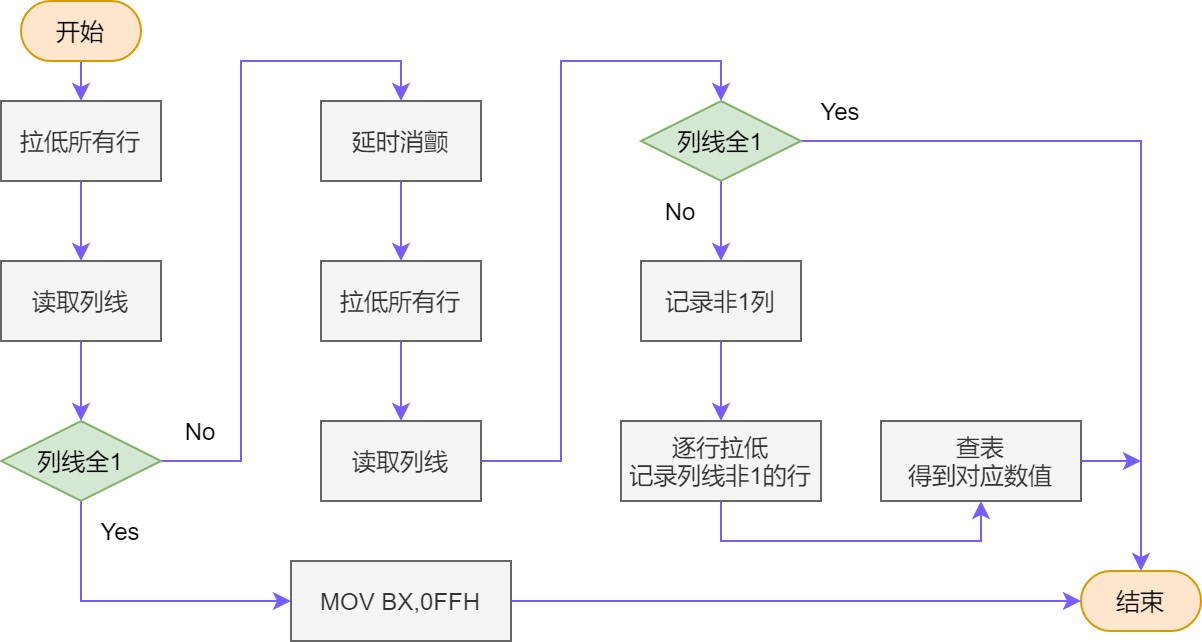

The diagram above was exported from draw.io. Its source (the exported page's mxGraphModel, read from the mxfile embedded in the PNG):
<mxGraphModel dx="667" dy="660" grid="1" gridSize="10" guides="1" tooltips="1" connect="1" arrows="1" fold="1" page="1" pageScale="1" pageWidth="827" pageHeight="1169" math="0" shadow="0">
  <root>
    <mxCell id="01_EaNSV8eTENqDQba_r-0" />
    <mxCell id="01_EaNSV8eTENqDQba_r-1" parent="01_EaNSV8eTENqDQba_r-0" />
    <mxCell id="01_EaNSV8eTENqDQba_r-2" style="edgeStyle=orthogonalEdgeStyle;rounded=0;jumpStyle=arc;jumpSize=12;orthogonalLoop=1;jettySize=auto;html=1;exitX=0.5;exitY=1;exitDx=0;exitDy=0;entryX=0.5;entryY=0;entryDx=0;entryDy=0;strokeColor=#745EFF;" edge="1" parent="01_EaNSV8eTENqDQba_r-1" source="01_EaNSV8eTENqDQba_r-3" target="01_EaNSV8eTENqDQba_r-7">
      <mxGeometry relative="1" as="geometry" />
    </mxCell>
    <mxCell id="01_EaNSV8eTENqDQba_r-3" value="开始" style="rounded=1;whiteSpace=wrap;html=1;arcSize=50;fillColor=#ffe6cc;strokeColor=#d79b00;" vertex="1" parent="01_EaNSV8eTENqDQba_r-1">
      <mxGeometry x="330" y="110" width="60" height="30" as="geometry" />
    </mxCell>
    <mxCell id="01_EaNSV8eTENqDQba_r-4" value="Yes" style="text;html=1;strokeColor=none;fillColor=none;align=center;verticalAlign=middle;whiteSpace=wrap;rounded=0;" vertex="1" parent="01_EaNSV8eTENqDQba_r-1">
      <mxGeometry x="360" y="360" width="40" height="30" as="geometry" />
    </mxCell>
    <mxCell id="01_EaNSV8eTENqDQba_r-5" value="No" style="text;html=1;strokeColor=none;fillColor=none;align=center;verticalAlign=middle;whiteSpace=wrap;rounded=0;" vertex="1" parent="01_EaNSV8eTENqDQba_r-1">
      <mxGeometry x="400" y="310" width="40" height="30" as="geometry" />
    </mxCell>
    <mxCell id="01_EaNSV8eTENqDQba_r-6" style="edgeStyle=orthogonalEdgeStyle;rounded=0;jumpStyle=arc;jumpSize=12;orthogonalLoop=1;jettySize=auto;html=1;exitX=0.5;exitY=1;exitDx=0;exitDy=0;entryX=0.5;entryY=0;entryDx=0;entryDy=0;strokeColor=#745EFF;" edge="1" parent="01_EaNSV8eTENqDQba_r-1" source="01_EaNSV8eTENqDQba_r-7" target="01_EaNSV8eTENqDQba_r-9">
      <mxGeometry relative="1" as="geometry" />
    </mxCell>
    <mxCell id="01_EaNSV8eTENqDQba_r-7" value="拉低所有行" style="rounded=1;whiteSpace=wrap;html=1;arcSize=0;fillColor=#f5f5f5;fontColor=#333333;strokeColor=#666666;" vertex="1" parent="01_EaNSV8eTENqDQba_r-1">
      <mxGeometry x="320" y="160" width="80" height="40" as="geometry" />
    </mxCell>
    <mxCell id="01_EaNSV8eTENqDQba_r-8" style="edgeStyle=orthogonalEdgeStyle;rounded=0;jumpStyle=arc;jumpSize=12;orthogonalLoop=1;jettySize=auto;html=1;exitX=0.5;exitY=1;exitDx=0;exitDy=0;entryX=0.5;entryY=0;entryDx=0;entryDy=0;strokeColor=#745EFF;" edge="1" parent="01_EaNSV8eTENqDQba_r-1" source="01_EaNSV8eTENqDQba_r-9" target="01_EaNSV8eTENqDQba_r-12">
      <mxGeometry relative="1" as="geometry" />
    </mxCell>
    <mxCell id="01_EaNSV8eTENqDQba_r-9" value="读取列线" style="rounded=1;whiteSpace=wrap;html=1;arcSize=0;fillColor=#f5f5f5;fontColor=#333333;strokeColor=#666666;" vertex="1" parent="01_EaNSV8eTENqDQba_r-1">
      <mxGeometry x="320" y="240" width="80" height="40" as="geometry" />
    </mxCell>
    <mxCell id="01_EaNSV8eTENqDQba_r-10" style="edgeStyle=orthogonalEdgeStyle;rounded=0;jumpStyle=arc;jumpSize=12;orthogonalLoop=1;jettySize=auto;html=1;exitX=1;exitY=0.5;exitDx=0;exitDy=0;strokeColor=#745EFF;entryX=0.5;entryY=0;entryDx=0;entryDy=0;" edge="1" parent="01_EaNSV8eTENqDQba_r-1" source="01_EaNSV8eTENqDQba_r-12" target="01_EaNSV8eTENqDQba_r-14">
      <mxGeometry relative="1" as="geometry">
        <mxPoint x="470" y="100" as="targetPoint" />
      </mxGeometry>
    </mxCell>
    <mxCell id="01_EaNSV8eTENqDQba_r-33" style="edgeStyle=orthogonalEdgeStyle;rounded=0;jumpStyle=arc;jumpSize=12;orthogonalLoop=1;jettySize=auto;html=1;exitX=0.5;exitY=1;exitDx=0;exitDy=0;entryX=0;entryY=0.5;entryDx=0;entryDy=0;strokeColor=#745EFF;" edge="1" parent="01_EaNSV8eTENqDQba_r-1" source="01_EaNSV8eTENqDQba_r-12" target="01_EaNSV8eTENqDQba_r-32">
      <mxGeometry relative="1" as="geometry" />
    </mxCell>
    <mxCell id="01_EaNSV8eTENqDQba_r-12" value="列线全1" style="rhombus;whiteSpace=wrap;html=1;fillColor=#d5e8d4;strokeColor=#82b366;" vertex="1" parent="01_EaNSV8eTENqDQba_r-1">
      <mxGeometry x="320" y="320" width="80" height="40" as="geometry" />
    </mxCell>
    <mxCell id="01_EaNSV8eTENqDQba_r-13" style="edgeStyle=orthogonalEdgeStyle;rounded=0;jumpStyle=arc;jumpSize=12;orthogonalLoop=1;jettySize=auto;html=1;exitX=0.5;exitY=1;exitDx=0;exitDy=0;entryX=0.5;entryY=0;entryDx=0;entryDy=0;strokeColor=#745EFF;" edge="1" parent="01_EaNSV8eTENqDQba_r-1" source="01_EaNSV8eTENqDQba_r-14" target="01_EaNSV8eTENqDQba_r-16">
      <mxGeometry relative="1" as="geometry" />
    </mxCell>
    <mxCell id="01_EaNSV8eTENqDQba_r-14" value="延时消颤" style="rounded=1;whiteSpace=wrap;html=1;arcSize=0;fillColor=#f5f5f5;fontColor=#333333;strokeColor=#666666;" vertex="1" parent="01_EaNSV8eTENqDQba_r-1">
      <mxGeometry x="480" y="160" width="80" height="40" as="geometry" />
    </mxCell>
    <mxCell id="01_EaNSV8eTENqDQba_r-15" style="edgeStyle=orthogonalEdgeStyle;rounded=0;jumpStyle=arc;jumpSize=12;orthogonalLoop=1;jettySize=auto;html=1;exitX=0.5;exitY=1;exitDx=0;exitDy=0;entryX=0.5;entryY=0;entryDx=0;entryDy=0;strokeColor=#745EFF;" edge="1" parent="01_EaNSV8eTENqDQba_r-1" source="01_EaNSV8eTENqDQba_r-16" target="01_EaNSV8eTENqDQba_r-18">
      <mxGeometry relative="1" as="geometry" />
    </mxCell>
    <mxCell id="01_EaNSV8eTENqDQba_r-16" value="拉低所有行" style="rounded=1;whiteSpace=wrap;html=1;arcSize=0;fillColor=#f5f5f5;fontColor=#333333;strokeColor=#666666;" vertex="1" parent="01_EaNSV8eTENqDQba_r-1">
      <mxGeometry x="480" y="240" width="80" height="40" as="geometry" />
    </mxCell>
    <mxCell id="01_EaNSV8eTENqDQba_r-17" style="edgeStyle=orthogonalEdgeStyle;rounded=0;jumpStyle=arc;jumpSize=12;orthogonalLoop=1;jettySize=auto;html=1;exitX=1;exitY=0.5;exitDx=0;exitDy=0;entryX=0.5;entryY=0;entryDx=0;entryDy=0;strokeColor=#745EFF;" edge="1" parent="01_EaNSV8eTENqDQba_r-1" source="01_EaNSV8eTENqDQba_r-18" target="01_EaNSV8eTENqDQba_r-21">
      <mxGeometry relative="1" as="geometry" />
    </mxCell>
    <mxCell id="01_EaNSV8eTENqDQba_r-18" value="读取列线" style="rounded=1;whiteSpace=wrap;html=1;arcSize=0;fillColor=#f5f5f5;fontColor=#333333;strokeColor=#666666;" vertex="1" parent="01_EaNSV8eTENqDQba_r-1">
      <mxGeometry x="480" y="320" width="80" height="40" as="geometry" />
    </mxCell>
    <mxCell id="01_EaNSV8eTENqDQba_r-19" style="edgeStyle=orthogonalEdgeStyle;rounded=0;jumpStyle=arc;jumpSize=12;orthogonalLoop=1;jettySize=auto;html=1;exitX=0.5;exitY=1;exitDx=0;exitDy=0;entryX=0.5;entryY=0;entryDx=0;entryDy=0;strokeColor=#745EFF;" edge="1" parent="01_EaNSV8eTENqDQba_r-1" source="01_EaNSV8eTENqDQba_r-21" target="01_EaNSV8eTENqDQba_r-24">
      <mxGeometry relative="1" as="geometry" />
    </mxCell>
    <mxCell id="01_EaNSV8eTENqDQba_r-20" style="edgeStyle=orthogonalEdgeStyle;rounded=0;jumpStyle=arc;jumpSize=12;orthogonalLoop=1;jettySize=auto;html=1;exitX=1;exitY=0.5;exitDx=0;exitDy=0;strokeColor=#745EFF;entryX=0.5;entryY=0;entryDx=0;entryDy=0;" edge="1" parent="01_EaNSV8eTENqDQba_r-1" source="01_EaNSV8eTENqDQba_r-21" target="01_EaNSV8eTENqDQba_r-30">
      <mxGeometry relative="1" as="geometry">
        <mxPoint x="890" y="400" as="targetPoint" />
      </mxGeometry>
    </mxCell>
    <mxCell id="01_EaNSV8eTENqDQba_r-21" value="列线全1" style="rhombus;whiteSpace=wrap;html=1;fillColor=#d5e8d4;strokeColor=#82b366;" vertex="1" parent="01_EaNSV8eTENqDQba_r-1">
      <mxGeometry x="640" y="160" width="80" height="40" as="geometry" />
    </mxCell>
    <mxCell id="01_EaNSV8eTENqDQba_r-22" value="No" style="text;html=1;strokeColor=none;fillColor=none;align=center;verticalAlign=middle;whiteSpace=wrap;rounded=0;" vertex="1" parent="01_EaNSV8eTENqDQba_r-1">
      <mxGeometry x="640" y="200" width="40" height="30" as="geometry" />
    </mxCell>
    <mxCell id="01_EaNSV8eTENqDQba_r-23" style="edgeStyle=orthogonalEdgeStyle;rounded=0;jumpStyle=arc;jumpSize=12;orthogonalLoop=1;jettySize=auto;html=1;exitX=0.5;exitY=1;exitDx=0;exitDy=0;strokeColor=#745EFF;" edge="1" parent="01_EaNSV8eTENqDQba_r-1" source="01_EaNSV8eTENqDQba_r-24" target="01_EaNSV8eTENqDQba_r-26">
      <mxGeometry relative="1" as="geometry" />
    </mxCell>
    <mxCell id="01_EaNSV8eTENqDQba_r-24" value="记录非1列" style="rounded=1;whiteSpace=wrap;html=1;arcSize=0;fillColor=#f5f5f5;fontColor=#333333;strokeColor=#666666;" vertex="1" parent="01_EaNSV8eTENqDQba_r-1">
      <mxGeometry x="640" y="240" width="80" height="40" as="geometry" />
    </mxCell>
    <mxCell id="01_EaNSV8eTENqDQba_r-25" style="edgeStyle=orthogonalEdgeStyle;rounded=0;jumpStyle=arc;jumpSize=12;orthogonalLoop=1;jettySize=auto;html=1;exitX=0.5;exitY=1;exitDx=0;exitDy=0;entryX=0.5;entryY=1;entryDx=0;entryDy=0;strokeColor=#745EFF;" edge="1" parent="01_EaNSV8eTENqDQba_r-1" source="01_EaNSV8eTENqDQba_r-26" target="01_EaNSV8eTENqDQba_r-28">
      <mxGeometry relative="1" as="geometry" />
    </mxCell>
    <mxCell id="01_EaNSV8eTENqDQba_r-26" value="逐行拉低&lt;br&gt;记录列线非1的行" style="rounded=1;whiteSpace=wrap;html=1;arcSize=0;fillColor=#f5f5f5;fontColor=#333333;strokeColor=#666666;" vertex="1" parent="01_EaNSV8eTENqDQba_r-1">
      <mxGeometry x="630" y="320" width="100" height="40" as="geometry" />
    </mxCell>
    <mxCell id="01_EaNSV8eTENqDQba_r-31" style="edgeStyle=orthogonalEdgeStyle;rounded=0;jumpStyle=arc;jumpSize=12;orthogonalLoop=1;jettySize=auto;html=1;exitX=1;exitY=0.5;exitDx=0;exitDy=0;strokeColor=#745EFF;" edge="1" parent="01_EaNSV8eTENqDQba_r-1" source="01_EaNSV8eTENqDQba_r-28">
      <mxGeometry relative="1" as="geometry">
        <mxPoint x="890" y="340" as="targetPoint" />
      </mxGeometry>
    </mxCell>
    <mxCell id="01_EaNSV8eTENqDQba_r-28" value="查表&lt;br&gt;得到对应数值" style="rounded=1;whiteSpace=wrap;html=1;arcSize=0;fillColor=#f5f5f5;fontColor=#333333;strokeColor=#666666;" vertex="1" parent="01_EaNSV8eTENqDQba_r-1">
      <mxGeometry x="760" y="320" width="100" height="40" as="geometry" />
    </mxCell>
    <mxCell id="01_EaNSV8eTENqDQba_r-29" value="Yes" style="text;html=1;strokeColor=none;fillColor=none;align=center;verticalAlign=middle;whiteSpace=wrap;rounded=0;" vertex="1" parent="01_EaNSV8eTENqDQba_r-1">
      <mxGeometry x="720" y="150" width="40" height="30" as="geometry" />
    </mxCell>
    <mxCell id="01_EaNSV8eTENqDQba_r-30" value="结束" style="rounded=1;whiteSpace=wrap;html=1;arcSize=50;fillColor=#ffe6cc;strokeColor=#d79b00;" vertex="1" parent="01_EaNSV8eTENqDQba_r-1">
      <mxGeometry x="860" y="395" width="60" height="30" as="geometry" />
    </mxCell>
    <mxCell id="01_EaNSV8eTENqDQba_r-34" style="edgeStyle=orthogonalEdgeStyle;rounded=0;jumpStyle=arc;jumpSize=12;orthogonalLoop=1;jettySize=auto;html=1;exitX=1;exitY=0.5;exitDx=0;exitDy=0;entryX=0;entryY=0.5;entryDx=0;entryDy=0;strokeColor=#745EFF;" edge="1" parent="01_EaNSV8eTENqDQba_r-1" source="01_EaNSV8eTENqDQba_r-32" target="01_EaNSV8eTENqDQba_r-30">
      <mxGeometry relative="1" as="geometry" />
    </mxCell>
    <mxCell id="01_EaNSV8eTENqDQba_r-32" value="MOV BX,0FFH" style="rounded=1;whiteSpace=wrap;html=1;arcSize=0;fillColor=#f5f5f5;fontColor=#333333;strokeColor=#666666;" vertex="1" parent="01_EaNSV8eTENqDQba_r-1">
      <mxGeometry x="465" y="390" width="110" height="40" as="geometry" />
    </mxCell>
  </root>
</mxGraphModel>